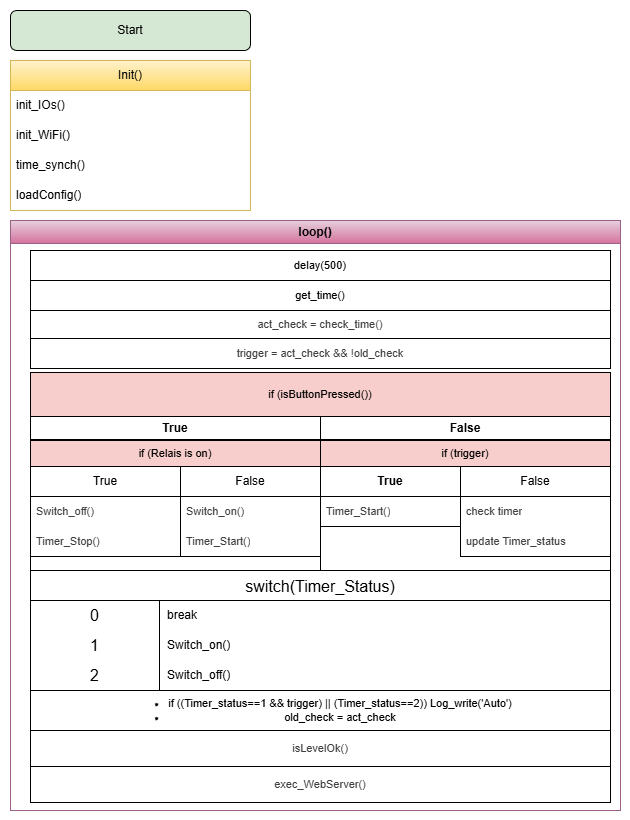

The diagram above was exported from draw.io. Its source (the exported page's mxGraphModel, read from the mxfile embedded in the PNG):
<mxGraphModel dx="774" dy="787" grid="1" gridSize="10" guides="1" tooltips="1" connect="1" arrows="1" fold="1" page="1" pageScale="1" pageWidth="827" pageHeight="1169" math="0" shadow="0">
  <root>
    <mxCell id="0" />
    <mxCell id="1" parent="0" />
    <mxCell id="91" value="" style="rounded=0;whiteSpace=wrap;html=1;strokeColor=none;" parent="1" vertex="1">
      <mxGeometry x="130" width="630" height="820" as="geometry" />
    </mxCell>
    <mxCell id="2" value="Start" style="rounded=1;whiteSpace=wrap;html=1;fillColor=#D5E8D4;fontSize=12" parent="1" vertex="1">
      <mxGeometry x="140" y="10" width="240" height="40" as="geometry" />
    </mxCell>
    <mxCell id="17" value="Init()" style="swimlane;fontStyle=0;childLayout=stackLayout;horizontal=1;startSize=30;horizontalStack=0;resizeParent=1;resizeParentMax=0;resizeLast=0;collapsible=1;marginBottom=0;whiteSpace=wrap;html=1;fillColor=#fff2cc;gradientColor=#ffd966;strokeColor=#d6b656;" parent="1" vertex="1">
      <mxGeometry x="140" y="60" width="240" height="150" as="geometry" />
    </mxCell>
    <mxCell id="18" value="init_IOs()" style="text;strokeColor=none;fillColor=none;align=left;verticalAlign=middle;spacingLeft=4;spacingRight=4;overflow=hidden;points=[[0,0.5],[1,0.5]];portConstraint=eastwest;rotatable=0;whiteSpace=wrap;html=1;" parent="17" vertex="1">
      <mxGeometry y="30" width="240" height="30" as="geometry" />
    </mxCell>
    <mxCell id="19" value="init_WiFi()" style="text;strokeColor=none;fillColor=none;align=left;verticalAlign=middle;spacingLeft=4;spacingRight=4;overflow=hidden;points=[[0,0.5],[1,0.5]];portConstraint=eastwest;rotatable=0;whiteSpace=wrap;html=1;" parent="17" vertex="1">
      <mxGeometry y="60" width="240" height="30" as="geometry" />
    </mxCell>
    <mxCell id="20" value="time_synch()" style="text;strokeColor=none;fillColor=none;align=left;verticalAlign=middle;spacingLeft=4;spacingRight=4;overflow=hidden;points=[[0,0.5],[1,0.5]];portConstraint=eastwest;rotatable=0;whiteSpace=wrap;html=1;" parent="17" vertex="1">
      <mxGeometry y="90" width="240" height="30" as="geometry" />
    </mxCell>
    <mxCell id="21" value="loadConfig()" style="text;strokeColor=none;fillColor=none;align=left;verticalAlign=middle;spacingLeft=4;spacingRight=4;overflow=hidden;points=[[0,0.5],[1,0.5]];portConstraint=eastwest;rotatable=0;whiteSpace=wrap;html=1;" parent="17" vertex="1">
      <mxGeometry y="120" width="240" height="30" as="geometry" />
    </mxCell>
    <mxCell id="22" value="loop()" style="swimlane;whiteSpace=wrap;html=1;fillColor=#e6d0de;gradientColor=#d5739d;strokeColor=#996185;" parent="1" vertex="1">
      <mxGeometry x="140" y="220" width="610" height="590" as="geometry" />
    </mxCell>
    <mxCell id="23" value="delay(500)" style="rounded=0;whiteSpace=wrap;html=1;fillColor=#FFFFFF;fontSize=11" parent="22" vertex="1">
      <mxGeometry x="20" y="30" width="580" height="30" as="geometry" />
    </mxCell>
    <mxCell id="24" value="get_time()" style="rounded=0;whiteSpace=wrap;html=1;fillColor=#FFFFFF;fontSize=11" parent="22" vertex="1">
      <mxGeometry x="20" y="60" width="580" height="30" as="geometry" />
    </mxCell>
    <mxCell id="25" value="&lt;span style=&quot;color: rgb(63, 63, 63); background-color: transparent;&quot;&gt;act_check = check_time()&lt;/span&gt;" style="rounded=0;whiteSpace=wrap;html=1;fillColor=#FFFFFF;fontSize=11" parent="22" vertex="1">
      <mxGeometry x="20" y="90" width="580" height="28" as="geometry" />
    </mxCell>
    <mxCell id="26" value="if (isButtonPressed())" style="rounded=0;whiteSpace=wrap;html=1;fillColor=#F8CECC;fontSize=11" parent="22" vertex="1">
      <mxGeometry x="20" y="152" width="580" height="44" as="geometry" />
    </mxCell>
    <mxCell id="32" value="&lt;ul&gt;&lt;li&gt;if ((Timer_status==1 &amp;amp;&amp; trigger) || (Timer_status==2)) Log_write('Auto')&lt;/li&gt;&lt;li&gt;old_check = act_check&lt;/li&gt;&lt;/ul&gt;" style="whiteSpace=wrap;html=1;fillColor=#FFFFFF;fontSize=11" parent="22" vertex="1">
      <mxGeometry x="20" y="470" width="580" height="40" as="geometry" />
    </mxCell>
    <mxCell id="33" value="&lt;span style=&quot;color: rgb(63, 63, 63); background-color: transparent;&quot;&gt;isLevelOk()&lt;/span&gt;" style="whiteSpace=wrap;html=1;fillColor=#FFFFFF;fontSize=11" parent="22" vertex="1">
      <mxGeometry x="20" y="510" width="580" height="36" as="geometry" />
    </mxCell>
    <mxCell id="34" value="&lt;span style=&quot;color: rgb(63, 63, 63); background-color: transparent;&quot;&gt;exec_WebServer()&lt;/span&gt;" style="whiteSpace=wrap;html=1;fillColor=#FFFFFF;fontSize=11" parent="22" vertex="1">
      <mxGeometry x="20" y="546" width="580" height="36" as="geometry" />
    </mxCell>
    <mxCell id="37" value="True" style="swimlane;whiteSpace=wrap;html=1;" parent="22" vertex="1">
      <mxGeometry x="20" y="196" width="290" height="154" as="geometry" />
    </mxCell>
    <mxCell id="45" value="if (Relais is on)" style="rounded=0;whiteSpace=wrap;html=1;fillColor=#F8CECC;fontSize=11" parent="37" vertex="1">
      <mxGeometry y="24" width="290" height="26" as="geometry" />
    </mxCell>
    <mxCell id="47" value="True" style="swimlane;fontStyle=0;childLayout=stackLayout;horizontal=1;startSize=30;horizontalStack=0;resizeParent=1;resizeParentMax=0;resizeLast=0;collapsible=1;marginBottom=0;whiteSpace=wrap;html=1;" parent="37" vertex="1">
      <mxGeometry y="50" width="150" height="90" as="geometry" />
    </mxCell>
    <mxCell id="48" value="&lt;span style=&quot;color: rgb(63, 63, 63); font-size: 11px; text-align: center;&quot;&gt;Switch_off()&lt;/span&gt;" style="text;strokeColor=none;fillColor=none;align=left;verticalAlign=middle;spacingLeft=4;spacingRight=4;overflow=hidden;points=[[0,0.5],[1,0.5]];portConstraint=eastwest;rotatable=0;whiteSpace=wrap;html=1;" parent="47" vertex="1">
      <mxGeometry y="30" width="150" height="30" as="geometry" />
    </mxCell>
    <mxCell id="57" value="&lt;span style=&quot;color: rgb(63, 63, 63); font-size: 11px; text-align: center;&quot;&gt;Timer_Stop()&lt;/span&gt;" style="text;strokeColor=none;fillColor=none;align=left;verticalAlign=middle;spacingLeft=4;spacingRight=4;overflow=hidden;points=[[0,0.5],[1,0.5]];portConstraint=eastwest;rotatable=0;whiteSpace=wrap;html=1;" parent="47" vertex="1">
      <mxGeometry y="60" width="150" height="30" as="geometry" />
    </mxCell>
    <mxCell id="64" value="False" style="swimlane;fontStyle=0;childLayout=stackLayout;horizontal=1;startSize=30;horizontalStack=0;resizeParent=1;resizeParentMax=0;resizeLast=0;collapsible=1;marginBottom=0;whiteSpace=wrap;html=1;" parent="37" vertex="1">
      <mxGeometry x="150" y="50" width="140" height="90" as="geometry" />
    </mxCell>
    <mxCell id="65" value="&lt;span style=&quot;color: rgb(63, 63, 63); font-size: 11px; text-align: center;&quot;&gt;Switch_on()&lt;/span&gt;" style="text;strokeColor=none;fillColor=none;align=left;verticalAlign=middle;spacingLeft=4;spacingRight=4;overflow=hidden;points=[[0,0.5],[1,0.5]];portConstraint=eastwest;rotatable=0;whiteSpace=wrap;html=1;" parent="64" vertex="1">
      <mxGeometry y="30" width="140" height="30" as="geometry" />
    </mxCell>
    <mxCell id="66" value="&lt;span style=&quot;color: rgb(63, 63, 63); font-size: 11px; text-align: center;&quot;&gt;Timer_Start()&lt;/span&gt;" style="text;strokeColor=none;fillColor=none;align=left;verticalAlign=middle;spacingLeft=4;spacingRight=4;overflow=hidden;points=[[0,0.5],[1,0.5]];portConstraint=eastwest;rotatable=0;whiteSpace=wrap;html=1;" parent="64" vertex="1">
      <mxGeometry y="60" width="140" height="30" as="geometry" />
    </mxCell>
    <mxCell id="39" value="False" style="swimlane;whiteSpace=wrap;html=1;" parent="22" vertex="1">
      <mxGeometry x="310" y="196" width="290" height="154" as="geometry" />
    </mxCell>
    <mxCell id="28" value="if (trigger)" style="rounded=0;whiteSpace=wrap;html=1;fillColor=#F8CECC;fontSize=11" parent="39" vertex="1">
      <mxGeometry y="24" width="290" height="26" as="geometry" />
    </mxCell>
    <mxCell id="52" value="True" style="swimlane;fontStyle=1;childLayout=stackLayout;horizontal=1;startSize=30;horizontalStack=0;resizeParent=1;resizeParentMax=0;resizeLast=0;collapsible=1;marginBottom=0;whiteSpace=wrap;html=1;" parent="39" vertex="1">
      <mxGeometry y="50" width="140" height="60" as="geometry" />
    </mxCell>
    <mxCell id="53" value="&lt;span style=&quot;color: rgb(63, 63, 63); font-size: 11px; text-align: center;&quot;&gt;Timer_Start()&lt;/span&gt;" style="text;strokeColor=none;fillColor=none;align=left;verticalAlign=middle;spacingLeft=4;spacingRight=4;overflow=hidden;points=[[0,0.5],[1,0.5]];portConstraint=eastwest;rotatable=0;whiteSpace=wrap;html=1;" parent="52" vertex="1">
      <mxGeometry y="30" width="140" height="30" as="geometry" />
    </mxCell>
    <mxCell id="54" value="False" style="swimlane;fontStyle=0;childLayout=stackLayout;horizontal=1;startSize=30;horizontalStack=0;resizeParent=1;resizeParentMax=0;resizeLast=0;collapsible=1;marginBottom=0;whiteSpace=wrap;html=1;" parent="39" vertex="1">
      <mxGeometry x="140" y="50" width="150" height="90" as="geometry" />
    </mxCell>
    <mxCell id="55" value="&lt;span style=&quot;color: rgb(63, 63, 63); font-size: 11px; text-align: center;&quot;&gt;check timer&lt;/span&gt;" style="text;strokeColor=none;fillColor=none;align=left;verticalAlign=middle;spacingLeft=4;spacingRight=4;overflow=hidden;points=[[0,0.5],[1,0.5]];portConstraint=eastwest;rotatable=0;whiteSpace=wrap;html=1;" parent="54" vertex="1">
      <mxGeometry y="30" width="150" height="30" as="geometry" />
    </mxCell>
    <mxCell id="56" value="&lt;span style=&quot;color: rgb(63, 63, 63); font-size: 11px; text-align: center;&quot;&gt;update&amp;nbsp;&lt;/span&gt;&lt;span style=&quot;color: rgb(63, 63, 63); font-size: 11px; text-align: center; text-wrap-mode: nowrap;&quot;&gt;Timer_status&lt;/span&gt;" style="text;strokeColor=none;fillColor=none;align=left;verticalAlign=middle;spacingLeft=4;spacingRight=4;overflow=hidden;points=[[0,0.5],[1,0.5]];portConstraint=eastwest;rotatable=0;whiteSpace=wrap;html=1;" parent="54" vertex="1">
      <mxGeometry y="60" width="150" height="30" as="geometry" />
    </mxCell>
    <mxCell id="80" value="switch(Timer_Status)" style="shape=table;startSize=30;container=1;collapsible=0;childLayout=tableLayout;fixedRows=1;rowLines=0;fontStyle=0;strokeColor=default;fontSize=16;" parent="22" vertex="1">
      <mxGeometry x="20" y="350" width="580" height="120" as="geometry" />
    </mxCell>
    <mxCell id="81" value="" style="shape=tableRow;horizontal=0;startSize=0;swimlaneHead=0;swimlaneBody=0;top=0;left=0;bottom=0;right=0;collapsible=0;dropTarget=0;fillColor=none;points=[[0,0.5],[1,0.5]];portConstraint=eastwest;strokeColor=inherit;fontSize=16;" parent="80" vertex="1">
      <mxGeometry y="30" width="580" height="30" as="geometry" />
    </mxCell>
    <mxCell id="82" value="0" style="shape=partialRectangle;html=1;whiteSpace=wrap;connectable=0;fillColor=none;top=0;left=0;bottom=0;right=0;overflow=hidden;pointerEvents=1;strokeColor=inherit;fontSize=16;" parent="81" vertex="1">
      <mxGeometry width="129" height="30" as="geometry">
        <mxRectangle width="129" height="30" as="alternateBounds" />
      </mxGeometry>
    </mxCell>
    <mxCell id="83" value="break" style="shape=partialRectangle;html=1;whiteSpace=wrap;connectable=0;fillColor=none;top=0;left=0;bottom=0;right=0;align=left;spacingLeft=6;overflow=hidden;strokeColor=inherit;" parent="81" vertex="1">
      <mxGeometry x="129" width="451" height="30" as="geometry">
        <mxRectangle width="451" height="30" as="alternateBounds" />
      </mxGeometry>
    </mxCell>
    <mxCell id="84" value="" style="shape=tableRow;horizontal=0;startSize=0;swimlaneHead=0;swimlaneBody=0;top=0;left=0;bottom=0;right=0;collapsible=0;dropTarget=0;fillColor=none;points=[[0,0.5],[1,0.5]];portConstraint=eastwest;strokeColor=inherit;fontSize=16;" parent="80" vertex="1">
      <mxGeometry y="60" width="580" height="30" as="geometry" />
    </mxCell>
    <mxCell id="85" value="1" style="shape=partialRectangle;html=1;whiteSpace=wrap;connectable=0;fillColor=none;top=0;left=0;bottom=0;right=0;overflow=hidden;strokeColor=inherit;fontSize=16;" parent="84" vertex="1">
      <mxGeometry width="129" height="30" as="geometry">
        <mxRectangle width="129" height="30" as="alternateBounds" />
      </mxGeometry>
    </mxCell>
    <mxCell id="86" value="Switch_on()" style="shape=partialRectangle;html=1;whiteSpace=wrap;connectable=0;top=0;left=0;bottom=0;right=0;align=left;spacingLeft=6;overflow=hidden;fillColor=none;" parent="84" vertex="1">
      <mxGeometry x="129" width="451" height="30" as="geometry">
        <mxRectangle width="451" height="30" as="alternateBounds" />
      </mxGeometry>
    </mxCell>
    <mxCell id="87" value="" style="shape=tableRow;horizontal=0;startSize=0;swimlaneHead=0;swimlaneBody=0;top=0;left=0;bottom=0;right=0;collapsible=0;dropTarget=0;fillColor=none;points=[[0,0.5],[1,0.5]];portConstraint=eastwest;strokeColor=inherit;fontSize=16;" parent="80" vertex="1">
      <mxGeometry y="90" width="580" height="30" as="geometry" />
    </mxCell>
    <mxCell id="88" value="2" style="shape=partialRectangle;html=1;whiteSpace=wrap;connectable=0;fillColor=none;top=0;left=0;bottom=0;right=0;overflow=hidden;strokeColor=inherit;fontSize=16;" parent="87" vertex="1">
      <mxGeometry width="129" height="30" as="geometry">
        <mxRectangle width="129" height="30" as="alternateBounds" />
      </mxGeometry>
    </mxCell>
    <mxCell id="89" value="Switch_off()" style="shape=partialRectangle;html=1;whiteSpace=wrap;connectable=0;fillColor=none;top=0;left=0;bottom=0;right=0;align=left;spacingLeft=6;overflow=hidden;strokeColor=inherit;" parent="87" vertex="1">
      <mxGeometry x="129" width="451" height="30" as="geometry">
        <mxRectangle width="451" height="30" as="alternateBounds" />
      </mxGeometry>
    </mxCell>
    <mxCell id="90" value="&lt;span style=&quot;color: rgb(63, 63, 63); background-color: transparent;&quot;&gt;trigger = act_check &amp;amp;&amp;amp; !old_check&lt;/span&gt;" style="rounded=0;whiteSpace=wrap;html=1;fillColor=#FFFFFF;fontSize=11" parent="22" vertex="1">
      <mxGeometry x="20" y="118" width="580" height="30" as="geometry" />
    </mxCell>
  </root>
</mxGraphModel>